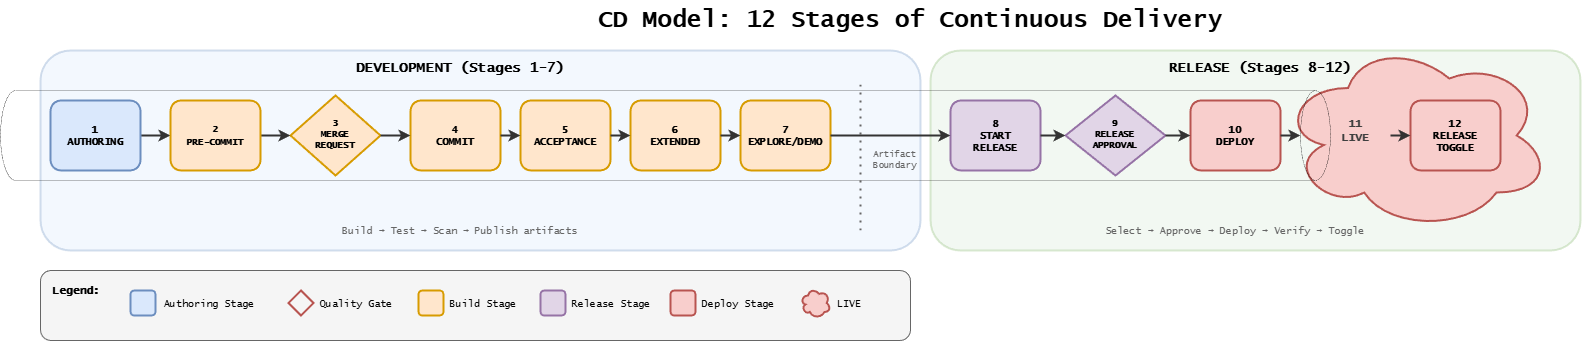

The diagram above was exported from draw.io. Its source (the exported page's mxGraphModel, read from the mxfile embedded in the PNG):
<mxGraphModel dx="3067" dy="820" grid="1" gridSize="10" guides="1" tooltips="1" connect="1" arrows="1" fold="1" page="1" pageScale="1" pageWidth="1800" pageHeight="500" background="#ffffff" math="0" shadow="0">
  <root>
    <mxCell id="0" />
    <mxCell id="1" parent="0" />
    <mxCell id="rel-box" value="" style="rounded=1;whiteSpace=wrap;html=1;fillColor=#d5e8d4;strokeColor=#82b366;strokeWidth=2;opacity=30;" parent="1" vertex="1">
      <mxGeometry x="920" y="70" width="650" height="200" as="geometry" />
    </mxCell>
    <mxCell id="5" value="" style="ellipse;shape=cloud;whiteSpace=wrap;html=1;fillColor=#f8cecc;strokeColor=#b85450;strokeWidth=2;" parent="1" vertex="1">
      <mxGeometry x="1270" y="60" width="270" height="190" as="geometry" />
    </mxCell>
    <mxCell id="title" value="CD Model: 12 Stages of Continuous Delivery" style="text;html=1;strokeColor=none;fillColor=none;align=center;verticalAlign=middle;whiteSpace=wrap;rounded=0;fontFamily=Lucida Console;fontStyle=1;fontSize=24;" parent="1" vertex="1">
      <mxGeometry x="500" y="20" width="800" height="40" as="geometry" />
    </mxCell>
    <mxCell id="dev-box" value="" style="rounded=1;whiteSpace=wrap;html=1;fillColor=#dae8fc;strokeColor=#6c8ebf;strokeWidth=2;opacity=30;" parent="1" vertex="1">
      <mxGeometry x="30" y="70" width="880" height="200" as="geometry" />
    </mxCell>
    <mxCell id="dev-label" value="DEVELOPMENT (Stages 1-7)" style="text;html=1;strokeColor=none;fillColor=none;align=center;verticalAlign=middle;whiteSpace=wrap;rounded=0;fontFamily=Lucida Console;fontStyle=1;fontSize=14;" parent="1" vertex="1">
      <mxGeometry x="300" y="75" width="300" height="25" as="geometry" />
    </mxCell>
    <mxCell id="rel-label" value="RELEASE (Stages 8-12)" style="text;html=1;strokeColor=none;fillColor=none;align=center;verticalAlign=middle;whiteSpace=wrap;rounded=0;fontFamily=Lucida Console;fontStyle=1;fontSize=14;" parent="1" vertex="1">
      <mxGeometry x="1100" y="75" width="300" height="25" as="geometry" />
    </mxCell>
    <mxCell id="s3" value="3&#10;MERGE&#10;REQUEST" style="rhombus;whiteSpace=wrap;html=1;fontFamily=Lucida Console;fontSize=9;fontStyle=1;fillColor=#ffe6cc;strokeColor=#d79b00;strokeWidth=2;" parent="1" vertex="1">
      <mxGeometry x="280" y="115" width="90" height="80" as="geometry" />
    </mxCell>
    <mxCell id="s4" value="4&lt;br&gt;COMMIT" style="rounded=1;whiteSpace=wrap;html=1;fontFamily=Lucida Console;fontStyle=1;fontSize=10;fillColor=#ffe6cc;strokeColor=#d79b00;strokeWidth=2;" parent="1" vertex="1">
      <mxGeometry x="400" y="120" width="90" height="70" as="geometry" />
    </mxCell>
    <mxCell id="s5" value="5&lt;br&gt;ACCEPTANCE" style="rounded=1;whiteSpace=wrap;html=1;fontFamily=Lucida Console;fontStyle=1;fontSize=10;fillColor=#ffe6cc;strokeColor=#d79b00;strokeWidth=2;" parent="1" vertex="1">
      <mxGeometry x="510" y="120" width="90" height="70" as="geometry" />
    </mxCell>
    <mxCell id="s6" value="6&lt;br&gt;EXTENDED" style="rounded=1;whiteSpace=wrap;html=1;fontFamily=Lucida Console;fontStyle=1;fontSize=10;fillColor=#ffe6cc;strokeColor=#d79b00;strokeWidth=2;" parent="1" vertex="1">
      <mxGeometry x="620" y="120" width="90" height="70" as="geometry" />
    </mxCell>
    <mxCell id="s7" value="7&lt;br&gt;EXPLORE/DEMO" style="rounded=1;whiteSpace=wrap;html=1;fontFamily=Lucida Console;fontStyle=1;fontSize=10;fillColor=#ffe6cc;strokeColor=#d79b00;strokeWidth=2;" parent="1" vertex="1">
      <mxGeometry x="730" y="120" width="90" height="70" as="geometry" />
    </mxCell>
    <mxCell id="artifact-line" value="" style="endArrow=none;dashed=1;html=1;dashPattern=1 3;strokeWidth=2;strokeColor=#666666;" parent="1" edge="1">
      <mxGeometry width="50" height="50" relative="1" as="geometry">
        <mxPoint x="850" y="250" as="sourcePoint" />
        <mxPoint x="850" y="100" as="targetPoint" />
      </mxGeometry>
    </mxCell>
    <mxCell id="artifact-label" value="Artifact&#10;Boundary" style="text;html=1;strokeColor=none;fillColor=none;align=center;verticalAlign=middle;whiteSpace=wrap;rounded=0;fontFamily=Lucida Console;fontSize=9;fontColor=#666666;" parent="1" vertex="1">
      <mxGeometry x="855" y="165" width="60" height="30" as="geometry" />
    </mxCell>
    <mxCell id="s8" value="8&lt;br&gt;START&lt;br&gt;RELEASE" style="rounded=1;whiteSpace=wrap;html=1;fontFamily=Lucida Console;fontStyle=1;fontSize=10;fillColor=#e1d5e7;strokeColor=#9673a6;strokeWidth=2;" parent="1" vertex="1">
      <mxGeometry x="940" y="120" width="90" height="70" as="geometry" />
    </mxCell>
    <mxCell id="s9" value="9&#10;RELEASE&#10;APPROVAL" style="rhombus;whiteSpace=wrap;html=1;fontFamily=Lucida Console;fontSize=9;fontStyle=1;fillColor=#e1d5e7;strokeColor=#9673a6;strokeWidth=2;" parent="1" vertex="1">
      <mxGeometry x="1055" y="115" width="100" height="80" as="geometry" />
    </mxCell>
    <mxCell id="s10" value="10&#10;DEPLOY" style="rounded=1;whiteSpace=wrap;html=1;fontFamily=Lucida Console;fontStyle=1;fontSize=10;fillColor=#f8cecc;strokeColor=#b85450;strokeWidth=2;" parent="1" vertex="1">
      <mxGeometry x="1180" y="120" width="90" height="70" as="geometry" />
    </mxCell>
    <mxCell id="s12" value="12&#10;RELEASE&#10;TOGGLE" style="rounded=1;whiteSpace=wrap;html=1;fontFamily=Lucida Console;fontStyle=1;fontSize=10;fillColor=#f8cecc;strokeColor=#b85450;strokeWidth=2;" parent="1" vertex="1">
      <mxGeometry x="1400" y="120" width="90" height="70" as="geometry" />
    </mxCell>
    <mxCell id="a1" value="" style="endArrow=classic;html=1;strokeWidth=2;strokeColor=#333333;" parent="1" edge="1">
      <mxGeometry relative="1" as="geometry">
        <mxPoint x="130" y="155" as="sourcePoint" />
        <mxPoint x="160" y="155" as="targetPoint" />
      </mxGeometry>
    </mxCell>
    <mxCell id="a2" value="" style="endArrow=classic;html=1;strokeWidth=2;strokeColor=#333333;" parent="1" edge="1">
      <mxGeometry relative="1" as="geometry">
        <mxPoint x="250" y="155" as="sourcePoint" />
        <mxPoint x="280" y="155" as="targetPoint" />
      </mxGeometry>
    </mxCell>
    <mxCell id="a3" value="" style="endArrow=classic;html=1;strokeWidth=2;strokeColor=#333333;" parent="1" edge="1">
      <mxGeometry relative="1" as="geometry">
        <mxPoint x="370" y="155" as="sourcePoint" />
        <mxPoint x="400" y="155" as="targetPoint" />
      </mxGeometry>
    </mxCell>
    <mxCell id="a4" value="" style="endArrow=classic;html=1;strokeWidth=2;strokeColor=#333333;" parent="1" edge="1">
      <mxGeometry relative="1" as="geometry">
        <mxPoint x="490" y="155" as="sourcePoint" />
        <mxPoint x="510" y="155" as="targetPoint" />
      </mxGeometry>
    </mxCell>
    <mxCell id="a5" value="" style="endArrow=classic;html=1;strokeWidth=2;strokeColor=#333333;" parent="1" edge="1">
      <mxGeometry relative="1" as="geometry">
        <mxPoint x="600" y="155" as="sourcePoint" />
        <mxPoint x="620" y="155" as="targetPoint" />
      </mxGeometry>
    </mxCell>
    <mxCell id="a6" value="" style="endArrow=classic;html=1;strokeWidth=2;strokeColor=#333333;" parent="1" edge="1">
      <mxGeometry relative="1" as="geometry">
        <mxPoint x="710" y="155" as="sourcePoint" />
        <mxPoint x="730" y="155" as="targetPoint" />
      </mxGeometry>
    </mxCell>
    <mxCell id="a7" value="" style="endArrow=classic;html=1;strokeWidth=2;strokeColor=#333333;" parent="1" edge="1">
      <mxGeometry relative="1" as="geometry">
        <mxPoint x="820" y="155" as="sourcePoint" />
        <mxPoint x="940" y="155" as="targetPoint" />
      </mxGeometry>
    </mxCell>
    <mxCell id="a8" value="" style="endArrow=classic;html=1;strokeWidth=2;strokeColor=#333333;" parent="1" edge="1">
      <mxGeometry relative="1" as="geometry">
        <mxPoint x="1030" y="155" as="sourcePoint" />
        <mxPoint x="1055" y="155" as="targetPoint" />
      </mxGeometry>
    </mxCell>
    <mxCell id="a9" value="" style="endArrow=classic;html=1;strokeWidth=2;strokeColor=#333333;" parent="1" edge="1">
      <mxGeometry relative="1" as="geometry">
        <mxPoint x="1155" y="155" as="sourcePoint" />
        <mxPoint x="1180" y="155" as="targetPoint" />
      </mxGeometry>
    </mxCell>
    <mxCell id="a10" value="" style="endArrow=classic;html=1;strokeWidth=2;strokeColor=#333333;" parent="1" edge="1">
      <mxGeometry relative="1" as="geometry">
        <mxPoint x="1270" y="155" as="sourcePoint" />
        <mxPoint x="1290" y="155" as="targetPoint" />
      </mxGeometry>
    </mxCell>
    <mxCell id="a11" value="" style="endArrow=classic;html=1;strokeWidth=2;strokeColor=#333333;" parent="1" edge="1">
      <mxGeometry relative="1" as="geometry">
        <mxPoint x="1380" y="155" as="sourcePoint" />
        <mxPoint x="1400" y="155" as="targetPoint" />
      </mxGeometry>
    </mxCell>
    <mxCell id="legend-box" value="" style="rounded=1;whiteSpace=wrap;html=1;fillColor=#f5f5f5;strokeColor=#666666;strokeWidth=1;" parent="1" vertex="1">
      <mxGeometry x="30" y="290" width="870" height="70" as="geometry" />
    </mxCell>
    <mxCell id="leg-title" value="Legend:" style="text;html=1;strokeColor=none;fillColor=none;align=left;verticalAlign=middle;whiteSpace=wrap;rounded=0;fontFamily=Lucida Console;fontStyle=1;fontSize=11;" parent="1" vertex="1">
      <mxGeometry x="40" y="300" width="60" height="20" as="geometry" />
    </mxCell>
    <mxCell id="desc-dev" value="Build → Test → Scan → Publish artifacts" style="text;html=1;strokeColor=none;fillColor=none;align=center;verticalAlign=middle;whiteSpace=wrap;rounded=0;fontFamily=Lucida Console;fontSize=10;fontColor=#666666;" parent="1" vertex="1">
      <mxGeometry x="300" y="240" width="300" height="20" as="geometry" />
    </mxCell>
    <mxCell id="desc-rel" value="Select → Approve → Deploy → Verify → Toggle" style="text;html=1;strokeColor=none;fillColor=none;align=center;verticalAlign=middle;whiteSpace=wrap;rounded=0;fontFamily=Lucida Console;fontSize=10;fontColor=#666666;" parent="1" vertex="1">
      <mxGeometry x="1050" y="240" width="350" height="20" as="geometry" />
    </mxCell>
    <mxCell id="3" value="&lt;span&gt;&lt;span style=&quot;scrollbar-color: rgb(226, 226, 226) rgb(251, 251, 251); font-size: 9px; float: none; color: rgb(0, 0, 0); display: inline !important;&quot;&gt;2&lt;/span&gt;&lt;br style=&quot;scrollbar-color: rgb(226, 226, 226) rgb(251, 251, 251); font-size: 9px; color: rgb(63, 63, 63);&quot;&gt;&lt;span style=&quot;scrollbar-color: rgb(226, 226, 226) rgb(251, 251, 251); font-size: 9px; float: none; color: rgb(0, 0, 0); display: inline !important;&quot;&gt;PRE-COMMIT&lt;/span&gt;&lt;/span&gt;" style="rounded=1;whiteSpace=wrap;html=1;fontFamily=Lucida Console;fontStyle=1;fontSize=10;fillColor=#ffe6cc;strokeColor=#d79b00;strokeWidth=2;" parent="1" vertex="1">
      <mxGeometry x="160" y="120" width="90" height="70" as="geometry" />
    </mxCell>
    <mxCell id="4" value="&lt;span&gt;&lt;font size=&quot;1&quot; color=&quot;#000000&quot;&gt;1&lt;/font&gt;&lt;br style=&quot;scrollbar-color: rgb(226, 226, 226) rgb(251, 251, 251); font-size: 9px; color: rgb(63, 63, 63);&quot;&gt;&lt;font size=&quot;1&quot; color=&quot;#000000&quot;&gt;AUTHORING&lt;/font&gt;&lt;/span&gt;" style="rounded=1;whiteSpace=wrap;html=1;fontFamily=Lucida Console;fontStyle=1;fontSize=10;fillColor=#dae8fc;strokeColor=#6c8ebf;strokeWidth=2;" parent="1" vertex="1">
      <mxGeometry x="40" y="120" width="90" height="70" as="geometry" />
    </mxCell>
    <mxCell id="6" value="&lt;b style=&quot;forced-color-adjust: none; color: rgb(63, 63, 63); scrollbar-color: rgb(226, 226, 226) rgb(251, 251, 251); font-size: 12px; font-style: normal; font-variant-ligatures: normal; font-variant-caps: normal; letter-spacing: normal; orphans: 2; text-indent: 0px; text-transform: none; widows: 2; word-spacing: 0px; -webkit-text-stroke-width: 0px; white-space: normal; text-decoration-thickness: initial; text-decoration-style: initial; text-decoration-color: initial;&quot;&gt;&lt;font style=&quot;forced-color-adjust: none; color: rgb(63, 63, 63); scrollbar-color: rgb(226, 226, 226) rgb(251, 251, 251); font-size: 11px;&quot;&gt;11&lt;br style=&quot;forced-color-adjust: none; color: rgb(63, 63, 63); scrollbar-color: rgb(226, 226, 226) rgb(251, 251, 251);&quot;&gt;LIVE&lt;/font&gt;&lt;/b&gt;" style="text;whiteSpace=wrap;html=1;align=center;fontFamily=Lucida Console;labelBackgroundColor=none;" parent="1" vertex="1">
      <mxGeometry x="1310" y="130" width="70" height="50" as="geometry" />
    </mxCell>
    <mxCell id="11" value="" style="group" parent="1" vertex="1" connectable="0">
      <mxGeometry x="790" y="307.5" width="85" height="30" as="geometry" />
    </mxCell>
    <mxCell id="leg6" value="" style="ellipse;shape=cloud;whiteSpace=wrap;html=1;fillColor=#f8cecc;strokeColor=#b85450;strokeWidth=2;" parent="11" vertex="1">
      <mxGeometry width="30" height="30" as="geometry" />
    </mxCell>
    <mxCell id="leg6-t" value="LIVE" style="text;html=1;strokeColor=none;fillColor=none;align=left;verticalAlign=middle;whiteSpace=wrap;rounded=0;fontFamily=Lucida Console;fontSize=10;" parent="11" vertex="1">
      <mxGeometry x="35" y="2.5" width="50" height="25" as="geometry" />
    </mxCell>
    <mxCell id="12" value="" style="group" parent="1" vertex="1" connectable="0">
      <mxGeometry x="660" y="310" width="120" height="25" as="geometry" />
    </mxCell>
    <mxCell id="leg4" value="" style="rounded=1;whiteSpace=wrap;html=1;fillColor=#f8cecc;strokeColor=#b85450;strokeWidth=2;" parent="12" vertex="1">
      <mxGeometry width="25" height="25" as="geometry" />
    </mxCell>
    <mxCell id="leg4-t" value="Deploy Stage" style="text;html=1;strokeColor=none;fillColor=none;align=left;verticalAlign=middle;whiteSpace=wrap;rounded=0;fontFamily=Lucida Console;fontSize=10;" parent="12" vertex="1">
      <mxGeometry x="30" width="90" height="25" as="geometry" />
    </mxCell>
    <mxCell id="13" value="" style="group" parent="1" vertex="1" connectable="0">
      <mxGeometry x="530" y="310" width="130" height="25" as="geometry" />
    </mxCell>
    <mxCell id="leg5" value="" style="rounded=1;whiteSpace=wrap;html=1;fillColor=#e1d5e7;strokeColor=#9673a6;strokeWidth=2;" parent="13" vertex="1">
      <mxGeometry width="25" height="25" as="geometry" />
    </mxCell>
    <mxCell id="leg5-t" value="Release Stage" style="text;html=1;strokeColor=none;fillColor=none;align=left;verticalAlign=middle;whiteSpace=wrap;rounded=0;fontFamily=Lucida Console;fontSize=10;" parent="13" vertex="1">
      <mxGeometry x="30" width="100" height="25" as="geometry" />
    </mxCell>
    <mxCell id="14" value="" style="group" parent="1" vertex="1" connectable="0">
      <mxGeometry x="408" y="310" width="110" height="25" as="geometry" />
    </mxCell>
    <mxCell id="leg3" value="" style="rounded=1;whiteSpace=wrap;html=1;fillColor=#ffe6cc;strokeColor=#d79b00;strokeWidth=2;" parent="14" vertex="1">
      <mxGeometry width="25" height="25" as="geometry" />
    </mxCell>
    <mxCell id="leg3-t" value="Build Stage" style="text;html=1;strokeColor=none;fillColor=none;align=left;verticalAlign=middle;whiteSpace=wrap;rounded=0;fontFamily=Lucida Console;fontSize=10;" parent="14" vertex="1">
      <mxGeometry x="30" width="80" height="25" as="geometry" />
    </mxCell>
    <mxCell id="15" value="" style="group" parent="1" vertex="1" connectable="0">
      <mxGeometry x="278" y="310" width="120" height="25" as="geometry" />
    </mxCell>
    <mxCell id="leg2" value="" style="rhombus;whiteSpace=wrap;html=1;fillColor=none;strokeColor=#b85450;strokeWidth=2;" parent="15" vertex="1">
      <mxGeometry width="25" height="25" as="geometry" />
    </mxCell>
    <mxCell id="leg2-t" value="Quality Gate" style="text;html=1;strokeColor=none;fillColor=none;align=left;verticalAlign=middle;whiteSpace=wrap;rounded=0;fontFamily=Lucida Console;fontSize=10;" parent="15" vertex="1">
      <mxGeometry x="30" width="90" height="25" as="geometry" />
    </mxCell>
    <mxCell id="16" value="" style="group" parent="1" vertex="1" connectable="0">
      <mxGeometry x="120" y="310" width="132" height="25" as="geometry" />
    </mxCell>
    <mxCell id="9" value="" style="rounded=1;whiteSpace=wrap;html=1;fillColor=#dae8fc;strokeColor=#6c8ebf;strokeWidth=2;" parent="16" vertex="1">
      <mxGeometry width="25" height="25" as="geometry" />
    </mxCell>
    <mxCell id="10" value="Authoring Stage" style="text;html=1;strokeColor=none;fillColor=none;align=left;verticalAlign=middle;whiteSpace=wrap;rounded=0;fontFamily=Lucida Console;fontSize=10;" parent="16" vertex="1">
      <mxGeometry x="32" width="100" height="25" as="geometry" />
    </mxCell>
    <mxCell id="17" value="" style="shape=cylinder3;whiteSpace=wrap;html=1;boundedLbl=1;backgroundOutline=1;size=15;fillColor=none;direction=south;strokeWidth=0.3;" vertex="1" parent="1">
      <mxGeometry x="-10" y="110" width="1330" height="90" as="geometry" />
    </mxCell>
  </root>
</mxGraphModel>